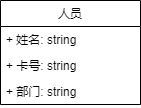

The diagram above was exported from draw.io. Its source (the exported page's mxGraphModel, read from the mxfile embedded in the PNG):
<mxGraphModel dx="1326" dy="806" grid="1" gridSize="10" guides="1" tooltips="1" connect="1" arrows="1" fold="1" page="1" pageScale="1" pageWidth="827" pageHeight="1169" math="0" shadow="0">
  <root>
    <mxCell id="0" />
    <mxCell id="1" parent="0" />
    <mxCell id="tE9UcTOnjwwbnKz9Tktc-1" value="人员" style="swimlane;fontStyle=0;childLayout=stackLayout;horizontal=1;startSize=26;fillColor=none;horizontalStack=0;resizeParent=1;resizeParentMax=0;resizeLast=0;collapsible=1;marginBottom=0;" parent="1" vertex="1">
      <mxGeometry x="290" y="210" width="140" height="104" as="geometry" />
    </mxCell>
    <mxCell id="tE9UcTOnjwwbnKz9Tktc-2" value="+ 姓名: string" style="text;strokeColor=none;fillColor=none;align=left;verticalAlign=top;spacingLeft=4;spacingRight=4;overflow=hidden;rotatable=0;points=[[0,0.5],[1,0.5]];portConstraint=eastwest;" parent="tE9UcTOnjwwbnKz9Tktc-1" vertex="1">
      <mxGeometry y="26" width="140" height="26" as="geometry" />
    </mxCell>
    <mxCell id="tE9UcTOnjwwbnKz9Tktc-3" value="+ 卡号: string" style="text;strokeColor=none;fillColor=none;align=left;verticalAlign=top;spacingLeft=4;spacingRight=4;overflow=hidden;rotatable=0;points=[[0,0.5],[1,0.5]];portConstraint=eastwest;" parent="tE9UcTOnjwwbnKz9Tktc-1" vertex="1">
      <mxGeometry y="52" width="140" height="26" as="geometry" />
    </mxCell>
    <mxCell id="tE9UcTOnjwwbnKz9Tktc-4" value="+ 部门: string" style="text;strokeColor=none;fillColor=none;align=left;verticalAlign=top;spacingLeft=4;spacingRight=4;overflow=hidden;rotatable=0;points=[[0,0.5],[1,0.5]];portConstraint=eastwest;" parent="tE9UcTOnjwwbnKz9Tktc-1" vertex="1">
      <mxGeometry y="78" width="140" height="26" as="geometry" />
    </mxCell>
  </root>
</mxGraphModel>